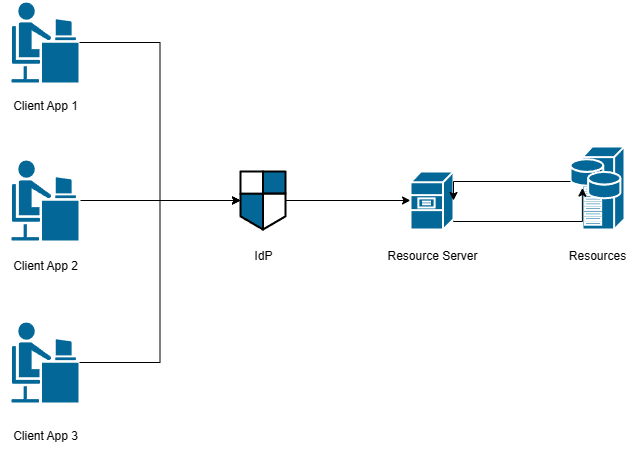

The diagram above was exported from draw.io. Its source (the exported page's mxGraphModel, read from the mxfile embedded in the PNG):
<mxGraphModel dx="1426" dy="751" grid="1" gridSize="10" guides="1" tooltips="1" connect="1" arrows="1" fold="1" page="1" pageScale="1" pageWidth="827" pageHeight="1169" math="0" shadow="0">
  <root>
    <mxCell id="0" />
    <mxCell id="1" parent="0" />
    <mxCell id="F7A7uhTJhlOw-gugX5mI-13" style="edgeStyle=none;rounded=0;orthogonalLoop=1;jettySize=auto;html=1;exitX=0;exitY=0.61;exitDx=0;exitDy=0;exitPerimeter=0;" parent="1" edge="1">
      <mxGeometry relative="1" as="geometry">
        <mxPoint x="548" y="323.67999999999995" as="sourcePoint" />
        <mxPoint x="548" y="323.67999999999995" as="targetPoint" />
      </mxGeometry>
    </mxCell>
    <mxCell id="ImkwL5CuCXVEJnY8MQqC-11" style="edgeStyle=orthogonalEdgeStyle;rounded=0;orthogonalLoop=1;jettySize=auto;html=1;" edge="1" parent="1" source="ImkwL5CuCXVEJnY8MQqC-1" target="ImkwL5CuCXVEJnY8MQqC-7">
      <mxGeometry relative="1" as="geometry" />
    </mxCell>
    <mxCell id="ImkwL5CuCXVEJnY8MQqC-1" value="" style="shape=mxgraph.cisco.security.network_security;sketch=0;html=1;pointerEvents=1;dashed=0;fillColor=#036897;strokeColor=#ffffff;strokeWidth=2;verticalLabelPosition=bottom;verticalAlign=top;align=center;outlineConnect=0;" vertex="1" parent="1">
      <mxGeometry x="360" y="260" width="45" height="58" as="geometry" />
    </mxCell>
    <mxCell id="ImkwL5CuCXVEJnY8MQqC-3" value="" style="shape=mxgraph.cisco.people.androgenous_person;sketch=0;html=1;pointerEvents=1;dashed=0;fillColor=#036897;strokeColor=#ffffff;strokeWidth=2;verticalLabelPosition=bottom;verticalAlign=top;align=center;outlineConnect=0;" vertex="1" parent="1">
      <mxGeometry x="130" y="90" width="69" height="82" as="geometry" />
    </mxCell>
    <mxCell id="ImkwL5CuCXVEJnY8MQqC-9" style="edgeStyle=orthogonalEdgeStyle;rounded=0;orthogonalLoop=1;jettySize=auto;html=1;" edge="1" parent="1" source="ImkwL5CuCXVEJnY8MQqC-4" target="ImkwL5CuCXVEJnY8MQqC-1">
      <mxGeometry relative="1" as="geometry" />
    </mxCell>
    <mxCell id="ImkwL5CuCXVEJnY8MQqC-4" value="" style="shape=mxgraph.cisco.people.androgenous_person;sketch=0;html=1;pointerEvents=1;dashed=0;fillColor=#036897;strokeColor=#ffffff;strokeWidth=2;verticalLabelPosition=bottom;verticalAlign=top;align=center;outlineConnect=0;" vertex="1" parent="1">
      <mxGeometry x="130" y="248" width="69" height="82" as="geometry" />
    </mxCell>
    <mxCell id="ImkwL5CuCXVEJnY8MQqC-5" value="" style="shape=mxgraph.cisco.people.androgenous_person;sketch=0;html=1;pointerEvents=1;dashed=0;fillColor=#036897;strokeColor=#ffffff;strokeWidth=2;verticalLabelPosition=bottom;verticalAlign=top;align=center;outlineConnect=0;" vertex="1" parent="1">
      <mxGeometry x="130" y="410" width="69" height="82" as="geometry" />
    </mxCell>
    <mxCell id="ImkwL5CuCXVEJnY8MQqC-6" value="" style="shape=mxgraph.cisco.servers.storage_server;sketch=0;html=1;pointerEvents=1;dashed=0;fillColor=#036897;strokeColor=#ffffff;strokeWidth=2;verticalLabelPosition=bottom;verticalAlign=top;align=center;outlineConnect=0;" vertex="1" parent="1">
      <mxGeometry x="690" y="235" width="54" height="83" as="geometry" />
    </mxCell>
    <mxCell id="ImkwL5CuCXVEJnY8MQqC-12" style="edgeStyle=orthogonalEdgeStyle;rounded=0;orthogonalLoop=1;jettySize=auto;html=1;entryX=0.22;entryY=0.5;entryDx=0;entryDy=0;entryPerimeter=0;" edge="1" parent="1" target="ImkwL5CuCXVEJnY8MQqC-6">
      <mxGeometry relative="1" as="geometry">
        <mxPoint x="573" y="300.5" as="sourcePoint" />
        <mxPoint x="690" y="300" as="targetPoint" />
        <Array as="points">
          <mxPoint x="573" y="310" />
          <mxPoint x="702" y="310" />
        </Array>
      </mxGeometry>
    </mxCell>
    <mxCell id="ImkwL5CuCXVEJnY8MQqC-7" value="" style="shape=mxgraph.cisco.servers.file_server;sketch=0;html=1;pointerEvents=1;dashed=0;fillColor=#036897;strokeColor=#ffffff;strokeWidth=2;verticalLabelPosition=bottom;verticalAlign=top;align=center;outlineConnect=0;" vertex="1" parent="1">
      <mxGeometry x="530" y="260" width="43" height="58" as="geometry" />
    </mxCell>
    <mxCell id="ImkwL5CuCXVEJnY8MQqC-8" style="edgeStyle=orthogonalEdgeStyle;rounded=0;orthogonalLoop=1;jettySize=auto;html=1;exitX=1;exitY=0.5;exitDx=0;exitDy=0;exitPerimeter=0;entryX=0;entryY=0.5;entryDx=0;entryDy=0;entryPerimeter=0;" edge="1" parent="1" source="ImkwL5CuCXVEJnY8MQqC-3" target="ImkwL5CuCXVEJnY8MQqC-1">
      <mxGeometry relative="1" as="geometry" />
    </mxCell>
    <mxCell id="ImkwL5CuCXVEJnY8MQqC-10" style="edgeStyle=orthogonalEdgeStyle;rounded=0;orthogonalLoop=1;jettySize=auto;html=1;entryX=0;entryY=0.5;entryDx=0;entryDy=0;entryPerimeter=0;" edge="1" parent="1" source="ImkwL5CuCXVEJnY8MQqC-5" target="ImkwL5CuCXVEJnY8MQqC-1">
      <mxGeometry relative="1" as="geometry" />
    </mxCell>
    <mxCell id="ImkwL5CuCXVEJnY8MQqC-13" style="edgeStyle=orthogonalEdgeStyle;rounded=0;orthogonalLoop=1;jettySize=auto;html=1;entryX=1;entryY=0.5;entryDx=0;entryDy=0;entryPerimeter=0;" edge="1" parent="1" source="ImkwL5CuCXVEJnY8MQqC-6" target="ImkwL5CuCXVEJnY8MQqC-7">
      <mxGeometry relative="1" as="geometry">
        <Array as="points">
          <mxPoint x="573" y="270" />
        </Array>
      </mxGeometry>
    </mxCell>
    <mxCell id="ImkwL5CuCXVEJnY8MQqC-14" value="Client App 1" style="text;html=1;align=center;verticalAlign=middle;resizable=0;points=[];autosize=1;strokeColor=none;fillColor=none;" vertex="1" parent="1">
      <mxGeometry x="119.5" y="180" width="90" height="30" as="geometry" />
    </mxCell>
    <mxCell id="ImkwL5CuCXVEJnY8MQqC-15" value="Client App 2" style="text;html=1;align=center;verticalAlign=middle;resizable=0;points=[];autosize=1;strokeColor=none;fillColor=none;" vertex="1" parent="1">
      <mxGeometry x="119.5" y="340" width="90" height="30" as="geometry" />
    </mxCell>
    <mxCell id="ImkwL5CuCXVEJnY8MQqC-16" value="Client App 3" style="text;html=1;align=center;verticalAlign=middle;resizable=0;points=[];autosize=1;strokeColor=none;fillColor=none;" vertex="1" parent="1">
      <mxGeometry x="119.5" y="510" width="90" height="30" as="geometry" />
    </mxCell>
    <mxCell id="ImkwL5CuCXVEJnY8MQqC-17" value="IdP" style="text;html=1;align=center;verticalAlign=middle;resizable=0;points=[];autosize=1;strokeColor=none;fillColor=none;" vertex="1" parent="1">
      <mxGeometry x="362.5" y="330" width="40" height="30" as="geometry" />
    </mxCell>
    <mxCell id="ImkwL5CuCXVEJnY8MQqC-18" value="Resource Server" style="text;html=1;align=center;verticalAlign=middle;resizable=0;points=[];autosize=1;strokeColor=none;fillColor=none;" vertex="1" parent="1">
      <mxGeometry x="496.5" y="330" width="110" height="30" as="geometry" />
    </mxCell>
    <mxCell id="ImkwL5CuCXVEJnY8MQqC-19" value="Resources" style="text;html=1;align=center;verticalAlign=middle;resizable=0;points=[];autosize=1;strokeColor=none;fillColor=none;" vertex="1" parent="1">
      <mxGeometry x="677" y="330" width="80" height="30" as="geometry" />
    </mxCell>
  </root>
</mxGraphModel>